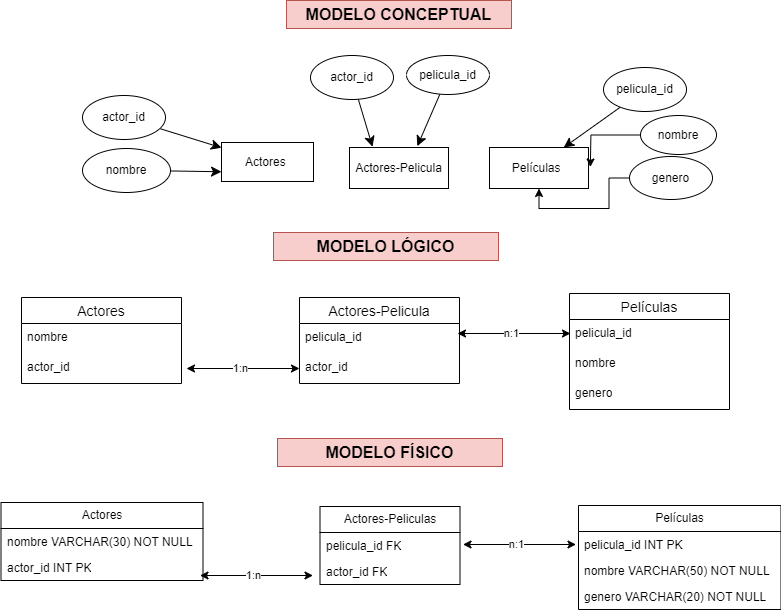

The diagram above was exported from draw.io. Its source (the exported page's mxGraphModel, read from the mxfile embedded in the PNG):
<mxGraphModel dx="1336" dy="2848" grid="0" gridSize="10" guides="1" tooltips="1" connect="1" arrows="1" fold="1" page="0" pageScale="1" pageWidth="850" pageHeight="1100" background="#ffffff" math="0" shadow="0">
  <root>
    <mxCell id="0" />
    <mxCell id="1" parent="0" />
    <mxCell id="mvwysDhCR_wA2Oz5Ff73-1" value="Actores&amp;nbsp;" style="rounded=0;whiteSpace=wrap;html=1;" parent="1" vertex="1">
      <mxGeometry x="43" y="-1948" width="92" height="39" as="geometry" />
    </mxCell>
    <mxCell id="mvwysDhCR_wA2Oz5Ff73-2" value="Películas&lt;span style=&quot;white-space: pre;&quot;&gt;&#09;&lt;/span&gt;" style="rounded=0;whiteSpace=wrap;html=1;" parent="1" vertex="1">
      <mxGeometry x="311" y="-1943" width="99" height="41" as="geometry" />
    </mxCell>
    <mxCell id="mvwysDhCR_wA2Oz5Ff73-14" style="edgeStyle=none;curved=1;rounded=0;orthogonalLoop=1;jettySize=auto;html=1;fontSize=12;startSize=8;endSize=8;" parent="1" source="mvwysDhCR_wA2Oz5Ff73-4" target="mvwysDhCR_wA2Oz5Ff73-1" edge="1">
      <mxGeometry relative="1" as="geometry" />
    </mxCell>
    <mxCell id="mvwysDhCR_wA2Oz5Ff73-4" value="actor_id" style="ellipse;whiteSpace=wrap;html=1;" parent="1" vertex="1">
      <mxGeometry x="-96" y="-1995" width="83" height="44" as="geometry" />
    </mxCell>
    <mxCell id="mvwysDhCR_wA2Oz5Ff73-15" style="edgeStyle=none;curved=1;rounded=0;orthogonalLoop=1;jettySize=auto;html=1;entryX=0;entryY=0.75;entryDx=0;entryDy=0;fontSize=12;startSize=8;endSize=8;" parent="1" source="mvwysDhCR_wA2Oz5Ff73-5" target="mvwysDhCR_wA2Oz5Ff73-1" edge="1">
      <mxGeometry relative="1" as="geometry" />
    </mxCell>
    <mxCell id="mvwysDhCR_wA2Oz5Ff73-5" value="nombre" style="ellipse;whiteSpace=wrap;html=1;" parent="1" vertex="1">
      <mxGeometry x="-96" y="-1942" width="88" height="44" as="geometry" />
    </mxCell>
    <mxCell id="mvwysDhCR_wA2Oz5Ff73-19" style="edgeStyle=none;curved=1;rounded=0;orthogonalLoop=1;jettySize=auto;html=1;entryX=0.75;entryY=0;entryDx=0;entryDy=0;fontSize=12;startSize=8;endSize=8;" parent="1" source="mvwysDhCR_wA2Oz5Ff73-17" target="mvwysDhCR_wA2Oz5Ff73-2" edge="1">
      <mxGeometry relative="1" as="geometry" />
    </mxCell>
    <mxCell id="mvwysDhCR_wA2Oz5Ff73-17" value="pelicula_id" style="ellipse;whiteSpace=wrap;html=1;" parent="1" vertex="1">
      <mxGeometry x="425" y="-2023" width="83" height="44" as="geometry" />
    </mxCell>
    <mxCell id="mvwysDhCR_wA2Oz5Ff73-20" value="Actores-Pelicula" style="rounded=0;whiteSpace=wrap;html=1;" parent="1" vertex="1">
      <mxGeometry x="171" y="-1943" width="99" height="41" as="geometry" />
    </mxCell>
    <mxCell id="mvwysDhCR_wA2Oz5Ff73-23" style="edgeStyle=none;curved=1;rounded=0;orthogonalLoop=1;jettySize=auto;html=1;fontSize=12;startSize=8;endSize=8;" parent="1" source="mvwysDhCR_wA2Oz5Ff73-21" edge="1">
      <mxGeometry relative="1" as="geometry">
        <mxPoint x="238.80003356933594" y="-1944.3333015441895" as="targetPoint" />
      </mxGeometry>
    </mxCell>
    <mxCell id="mvwysDhCR_wA2Oz5Ff73-21" value="pelicula_id" style="ellipse;whiteSpace=wrap;html=1;" parent="1" vertex="1">
      <mxGeometry x="228" y="-2035" width="83" height="39" as="geometry" />
    </mxCell>
    <mxCell id="mvwysDhCR_wA2Oz5Ff73-24" style="edgeStyle=none;curved=1;rounded=0;orthogonalLoop=1;jettySize=auto;html=1;fontSize=12;startSize=8;endSize=8;" parent="1" source="mvwysDhCR_wA2Oz5Ff73-22" edge="1">
      <mxGeometry relative="1" as="geometry">
        <mxPoint x="194.0000457763672" y="-1943.799976348877" as="targetPoint" />
      </mxGeometry>
    </mxCell>
    <mxCell id="mvwysDhCR_wA2Oz5Ff73-22" value="actor_id" style="ellipse;whiteSpace=wrap;html=1;" parent="1" vertex="1">
      <mxGeometry x="132" y="-2035" width="83" height="44" as="geometry" />
    </mxCell>
    <mxCell id="e5FkQipSJunEU4GWLe2M-3" style="edgeStyle=orthogonalEdgeStyle;rounded=0;orthogonalLoop=1;jettySize=auto;html=1;" edge="1" parent="1" source="e5FkQipSJunEU4GWLe2M-1">
      <mxGeometry relative="1" as="geometry">
        <mxPoint x="411.8611755371094" y="-1923.548568725586" as="targetPoint" />
      </mxGeometry>
    </mxCell>
    <mxCell id="e5FkQipSJunEU4GWLe2M-1" value="nombre" style="ellipse;whiteSpace=wrap;html=1;" vertex="1" parent="1">
      <mxGeometry x="462" y="-1975" width="76" height="39" as="geometry" />
    </mxCell>
    <mxCell id="e5FkQipSJunEU4GWLe2M-5" style="edgeStyle=orthogonalEdgeStyle;rounded=0;orthogonalLoop=1;jettySize=auto;html=1;entryX=0.5;entryY=1;entryDx=0;entryDy=0;" edge="1" parent="1" source="e5FkQipSJunEU4GWLe2M-2" target="mvwysDhCR_wA2Oz5Ff73-2">
      <mxGeometry relative="1" as="geometry" />
    </mxCell>
    <mxCell id="e5FkQipSJunEU4GWLe2M-2" value="genero" style="ellipse;whiteSpace=wrap;html=1;" vertex="1" parent="1">
      <mxGeometry x="451" y="-1934" width="83" height="43" as="geometry" />
    </mxCell>
    <mxCell id="e5FkQipSJunEU4GWLe2M-6" value="Actores" style="swimlane;fontStyle=0;childLayout=stackLayout;horizontal=1;startSize=26;horizontalStack=0;resizeParent=1;resizeParentMax=0;resizeLast=0;collapsible=1;marginBottom=0;align=center;fontSize=14;" vertex="1" parent="1">
      <mxGeometry x="-157" y="-1793" width="160" height="86" as="geometry" />
    </mxCell>
    <mxCell id="e5FkQipSJunEU4GWLe2M-7" value="nombre" style="text;strokeColor=none;fillColor=none;spacingLeft=4;spacingRight=4;overflow=hidden;rotatable=0;points=[[0,0.5],[1,0.5]];portConstraint=eastwest;fontSize=12;whiteSpace=wrap;html=1;" vertex="1" parent="e5FkQipSJunEU4GWLe2M-6">
      <mxGeometry y="26" width="160" height="30" as="geometry" />
    </mxCell>
    <mxCell id="e5FkQipSJunEU4GWLe2M-8" value="actor_id" style="text;strokeColor=none;fillColor=none;spacingLeft=4;spacingRight=4;overflow=hidden;rotatable=0;points=[[0,0.5],[1,0.5]];portConstraint=eastwest;fontSize=12;whiteSpace=wrap;html=1;" vertex="1" parent="e5FkQipSJunEU4GWLe2M-6">
      <mxGeometry y="56" width="160" height="30" as="geometry" />
    </mxCell>
    <mxCell id="e5FkQipSJunEU4GWLe2M-10" value="Actores-Pelicula" style="swimlane;fontStyle=0;childLayout=stackLayout;horizontal=1;startSize=26;horizontalStack=0;resizeParent=1;resizeParentMax=0;resizeLast=0;collapsible=1;marginBottom=0;align=center;fontSize=14;" vertex="1" parent="1">
      <mxGeometry x="121" y="-1793" width="160" height="86" as="geometry" />
    </mxCell>
    <mxCell id="e5FkQipSJunEU4GWLe2M-11" value="pelicula_id" style="text;strokeColor=none;fillColor=none;spacingLeft=4;spacingRight=4;overflow=hidden;rotatable=0;points=[[0,0.5],[1,0.5]];portConstraint=eastwest;fontSize=12;whiteSpace=wrap;html=1;" vertex="1" parent="e5FkQipSJunEU4GWLe2M-10">
      <mxGeometry y="26" width="160" height="30" as="geometry" />
    </mxCell>
    <mxCell id="e5FkQipSJunEU4GWLe2M-12" value="actor_id" style="text;strokeColor=none;fillColor=none;spacingLeft=4;spacingRight=4;overflow=hidden;rotatable=0;points=[[0,0.5],[1,0.5]];portConstraint=eastwest;fontSize=12;whiteSpace=wrap;html=1;" vertex="1" parent="e5FkQipSJunEU4GWLe2M-10">
      <mxGeometry y="56" width="160" height="30" as="geometry" />
    </mxCell>
    <mxCell id="e5FkQipSJunEU4GWLe2M-14" value="Películas" style="swimlane;fontStyle=0;childLayout=stackLayout;horizontal=1;startSize=26;horizontalStack=0;resizeParent=1;resizeParentMax=0;resizeLast=0;collapsible=1;marginBottom=0;align=center;fontSize=14;" vertex="1" parent="1">
      <mxGeometry x="391" y="-1797" width="160" height="116" as="geometry" />
    </mxCell>
    <mxCell id="e5FkQipSJunEU4GWLe2M-15" value="pelicula_id" style="text;strokeColor=none;fillColor=none;spacingLeft=4;spacingRight=4;overflow=hidden;rotatable=0;points=[[0,0.5],[1,0.5]];portConstraint=eastwest;fontSize=12;whiteSpace=wrap;html=1;" vertex="1" parent="e5FkQipSJunEU4GWLe2M-14">
      <mxGeometry y="26" width="160" height="30" as="geometry" />
    </mxCell>
    <mxCell id="e5FkQipSJunEU4GWLe2M-16" value="nombre" style="text;strokeColor=none;fillColor=none;spacingLeft=4;spacingRight=4;overflow=hidden;rotatable=0;points=[[0,0.5],[1,0.5]];portConstraint=eastwest;fontSize=12;whiteSpace=wrap;html=1;" vertex="1" parent="e5FkQipSJunEU4GWLe2M-14">
      <mxGeometry y="56" width="160" height="30" as="geometry" />
    </mxCell>
    <mxCell id="e5FkQipSJunEU4GWLe2M-17" value="genero" style="text;strokeColor=none;fillColor=none;spacingLeft=4;spacingRight=4;overflow=hidden;rotatable=0;points=[[0,0.5],[1,0.5]];portConstraint=eastwest;fontSize=12;whiteSpace=wrap;html=1;" vertex="1" parent="e5FkQipSJunEU4GWLe2M-14">
      <mxGeometry y="86" width="160" height="30" as="geometry" />
    </mxCell>
    <mxCell id="e5FkQipSJunEU4GWLe2M-32" value="" style="endArrow=classic;startArrow=classic;html=1;rounded=0;" edge="1" parent="1">
      <mxGeometry width="50" height="50" relative="1" as="geometry">
        <mxPoint x="279" y="-1757" as="sourcePoint" />
        <mxPoint x="392" y="-1757" as="targetPoint" />
      </mxGeometry>
    </mxCell>
    <mxCell id="e5FkQipSJunEU4GWLe2M-34" value="n:1" style="edgeLabel;html=1;align=center;verticalAlign=middle;resizable=0;points=[];" vertex="1" connectable="0" parent="e5FkQipSJunEU4GWLe2M-32">
      <mxGeometry x="-0.069" y="1" relative="1" as="geometry">
        <mxPoint as="offset" />
      </mxGeometry>
    </mxCell>
    <mxCell id="e5FkQipSJunEU4GWLe2M-35" value=":n" style="endArrow=classic;startArrow=classic;html=1;rounded=0;" edge="1" parent="1">
      <mxGeometry width="50" height="50" relative="1" as="geometry">
        <mxPoint x="8" y="-1722" as="sourcePoint" />
        <mxPoint x="121" y="-1722" as="targetPoint" />
      </mxGeometry>
    </mxCell>
    <mxCell id="e5FkQipSJunEU4GWLe2M-36" value="1:n" style="edgeLabel;html=1;align=center;verticalAlign=middle;resizable=0;points=[];" vertex="1" connectable="0" parent="e5FkQipSJunEU4GWLe2M-35">
      <mxGeometry x="-0.069" y="1" relative="1" as="geometry">
        <mxPoint as="offset" />
      </mxGeometry>
    </mxCell>
    <mxCell id="e5FkQipSJunEU4GWLe2M-37" value="Actores" style="swimlane;fontStyle=0;childLayout=stackLayout;horizontal=1;startSize=26;fillColor=none;horizontalStack=0;resizeParent=1;resizeParentMax=0;resizeLast=0;collapsible=1;marginBottom=0;whiteSpace=wrap;html=1;" vertex="1" parent="1">
      <mxGeometry x="-177.5" y="-1588" width="202" height="78" as="geometry" />
    </mxCell>
    <mxCell id="e5FkQipSJunEU4GWLe2M-38" value="nombre VARCHAR(30) NOT NULL" style="text;strokeColor=none;fillColor=none;align=left;verticalAlign=top;spacingLeft=4;spacingRight=4;overflow=hidden;rotatable=0;points=[[0,0.5],[1,0.5]];portConstraint=eastwest;whiteSpace=wrap;html=1;" vertex="1" parent="e5FkQipSJunEU4GWLe2M-37">
      <mxGeometry y="26" width="202" height="26" as="geometry" />
    </mxCell>
    <mxCell id="e5FkQipSJunEU4GWLe2M-39" value="actor_id INT PK" style="text;strokeColor=none;fillColor=none;align=left;verticalAlign=top;spacingLeft=4;spacingRight=4;overflow=hidden;rotatable=0;points=[[0,0.5],[1,0.5]];portConstraint=eastwest;whiteSpace=wrap;html=1;" vertex="1" parent="e5FkQipSJunEU4GWLe2M-37">
      <mxGeometry y="52" width="202" height="26" as="geometry" />
    </mxCell>
    <mxCell id="e5FkQipSJunEU4GWLe2M-41" value="Actores-Peliculas" style="swimlane;fontStyle=0;childLayout=stackLayout;horizontal=1;startSize=26;fillColor=none;horizontalStack=0;resizeParent=1;resizeParentMax=0;resizeLast=0;collapsible=1;marginBottom=0;whiteSpace=wrap;html=1;" vertex="1" parent="1">
      <mxGeometry x="141.5" y="-1584" width="140" height="78" as="geometry" />
    </mxCell>
    <mxCell id="e5FkQipSJunEU4GWLe2M-42" value="pelicula_id FK" style="text;strokeColor=none;fillColor=none;align=left;verticalAlign=top;spacingLeft=4;spacingRight=4;overflow=hidden;rotatable=0;points=[[0,0.5],[1,0.5]];portConstraint=eastwest;whiteSpace=wrap;html=1;" vertex="1" parent="e5FkQipSJunEU4GWLe2M-41">
      <mxGeometry y="26" width="140" height="26" as="geometry" />
    </mxCell>
    <mxCell id="e5FkQipSJunEU4GWLe2M-43" value="actor_id FK" style="text;strokeColor=none;fillColor=none;align=left;verticalAlign=top;spacingLeft=4;spacingRight=4;overflow=hidden;rotatable=0;points=[[0,0.5],[1,0.5]];portConstraint=eastwest;whiteSpace=wrap;html=1;" vertex="1" parent="e5FkQipSJunEU4GWLe2M-41">
      <mxGeometry y="52" width="140" height="26" as="geometry" />
    </mxCell>
    <mxCell id="e5FkQipSJunEU4GWLe2M-45" value="Películas" style="swimlane;fontStyle=0;childLayout=stackLayout;horizontal=1;startSize=26;fillColor=none;horizontalStack=0;resizeParent=1;resizeParentMax=0;resizeLast=0;collapsible=1;marginBottom=0;whiteSpace=wrap;html=1;" vertex="1" parent="1">
      <mxGeometry x="400" y="-1585" width="202.5" height="104" as="geometry" />
    </mxCell>
    <mxCell id="e5FkQipSJunEU4GWLe2M-46" value="pelicula_id INT PK" style="text;strokeColor=none;fillColor=none;align=left;verticalAlign=top;spacingLeft=4;spacingRight=4;overflow=hidden;rotatable=0;points=[[0,0.5],[1,0.5]];portConstraint=eastwest;whiteSpace=wrap;html=1;" vertex="1" parent="e5FkQipSJunEU4GWLe2M-45">
      <mxGeometry y="26" width="202.5" height="26" as="geometry" />
    </mxCell>
    <mxCell id="e5FkQipSJunEU4GWLe2M-47" value="nombre VARCHAR(50) NOT NULL" style="text;strokeColor=none;fillColor=none;align=left;verticalAlign=top;spacingLeft=4;spacingRight=4;overflow=hidden;rotatable=0;points=[[0,0.5],[1,0.5]];portConstraint=eastwest;whiteSpace=wrap;html=1;" vertex="1" parent="e5FkQipSJunEU4GWLe2M-45">
      <mxGeometry y="52" width="202.5" height="26" as="geometry" />
    </mxCell>
    <mxCell id="e5FkQipSJunEU4GWLe2M-48" value="genero VARCHAR(20) NOT NULL" style="text;strokeColor=none;fillColor=none;align=left;verticalAlign=top;spacingLeft=4;spacingRight=4;overflow=hidden;rotatable=0;points=[[0,0.5],[1,0.5]];portConstraint=eastwest;whiteSpace=wrap;html=1;" vertex="1" parent="e5FkQipSJunEU4GWLe2M-45">
      <mxGeometry y="78" width="202.5" height="26" as="geometry" />
    </mxCell>
    <mxCell id="e5FkQipSJunEU4GWLe2M-49" value="" style="endArrow=classic;startArrow=classic;html=1;rounded=0;" edge="1" parent="1">
      <mxGeometry width="50" height="50" relative="1" as="geometry">
        <mxPoint x="284.5" y="-1546" as="sourcePoint" />
        <mxPoint x="397.5" y="-1546" as="targetPoint" />
      </mxGeometry>
    </mxCell>
    <mxCell id="e5FkQipSJunEU4GWLe2M-50" value="n:1" style="edgeLabel;html=1;align=center;verticalAlign=middle;resizable=0;points=[];" vertex="1" connectable="0" parent="e5FkQipSJunEU4GWLe2M-49">
      <mxGeometry x="-0.069" y="1" relative="1" as="geometry">
        <mxPoint as="offset" />
      </mxGeometry>
    </mxCell>
    <mxCell id="e5FkQipSJunEU4GWLe2M-51" value="" style="endArrow=classic;startArrow=classic;html=1;rounded=0;" edge="1" parent="1">
      <mxGeometry width="50" height="50" relative="1" as="geometry">
        <mxPoint x="21.5" y="-1515" as="sourcePoint" />
        <mxPoint x="134.5" y="-1515" as="targetPoint" />
      </mxGeometry>
    </mxCell>
    <mxCell id="e5FkQipSJunEU4GWLe2M-52" value="1:n" style="edgeLabel;html=1;align=center;verticalAlign=middle;resizable=0;points=[];" vertex="1" connectable="0" parent="e5FkQipSJunEU4GWLe2M-51">
      <mxGeometry x="-0.069" y="1" relative="1" as="geometry">
        <mxPoint as="offset" />
      </mxGeometry>
    </mxCell>
    <mxCell id="e5FkQipSJunEU4GWLe2M-53" value="MODELO CONCEPTUAL" style="text;strokeColor=#b85450;align=center;fillColor=#f8cecc;html=1;verticalAlign=middle;whiteSpace=wrap;rounded=0;fontStyle=1;fontSize=16;" vertex="1" parent="1">
      <mxGeometry x="108" y="-2090" width="225" height="28" as="geometry" />
    </mxCell>
    <mxCell id="e5FkQipSJunEU4GWLe2M-54" value="MODELO LÓGICO" style="text;strokeColor=#b85450;align=center;fillColor=#f8cecc;html=1;verticalAlign=middle;whiteSpace=wrap;rounded=0;fontStyle=1;fontSize=16;" vertex="1" parent="1">
      <mxGeometry x="95" y="-1858" width="225" height="28" as="geometry" />
    </mxCell>
    <mxCell id="e5FkQipSJunEU4GWLe2M-55" value="MODELO FÍSICO" style="text;strokeColor=#b85450;align=center;fillColor=#f8cecc;html=1;verticalAlign=middle;whiteSpace=wrap;rounded=0;fontStyle=1;fontSize=16;" vertex="1" parent="1">
      <mxGeometry x="99" y="-1652" width="225" height="28" as="geometry" />
    </mxCell>
  </root>
</mxGraphModel>